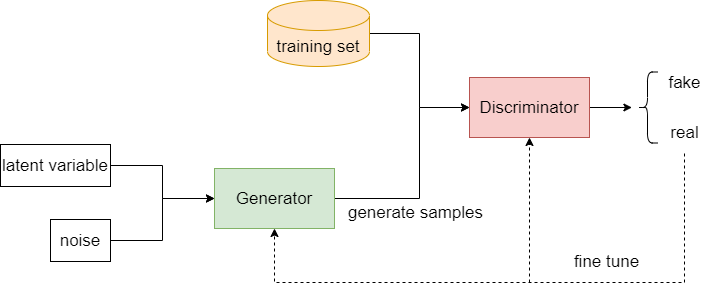

The diagram above was exported from draw.io. Its source (the exported page's mxGraphModel, read from the mxfile embedded in the PNG):
<mxGraphModel dx="1038" dy="547" grid="0" gridSize="10" guides="1" tooltips="1" connect="1" arrows="1" fold="1" page="1" pageScale="1" pageWidth="3300" pageHeight="2339" math="0" shadow="0">
  <root>
    <mxCell id="0" />
    <mxCell id="1" parent="0" />
    <mxCell id="dyzrVmQT-ZxGSceDXFg_-7" style="edgeStyle=orthogonalEdgeStyle;rounded=0;orthogonalLoop=1;jettySize=auto;html=1;exitX=1;exitY=0.5;exitDx=0;exitDy=0;entryX=0;entryY=0.5;entryDx=0;entryDy=0;" edge="1" parent="1" source="dyzrVmQT-ZxGSceDXFg_-2" target="dyzrVmQT-ZxGSceDXFg_-3">
      <mxGeometry relative="1" as="geometry">
        <Array as="points">
          <mxPoint x="624" y="354" />
          <mxPoint x="624" y="263" />
        </Array>
      </mxGeometry>
    </mxCell>
    <mxCell id="dyzrVmQT-ZxGSceDXFg_-2" value="Generator" style="rounded=0;whiteSpace=wrap;html=1;fillColor=#d5e8d4;strokeColor=#82b366;fontSize=17;" vertex="1" parent="1">
      <mxGeometry x="419" y="324" width="120" height="60" as="geometry" />
    </mxCell>
    <mxCell id="dyzrVmQT-ZxGSceDXFg_-14" style="edgeStyle=orthogonalEdgeStyle;rounded=0;orthogonalLoop=1;jettySize=auto;html=1;exitX=1;exitY=0.5;exitDx=0;exitDy=0;" edge="1" parent="1" source="dyzrVmQT-ZxGSceDXFg_-3">
      <mxGeometry relative="1" as="geometry">
        <mxPoint x="836.4000244140625" y="263" as="targetPoint" />
      </mxGeometry>
    </mxCell>
    <mxCell id="dyzrVmQT-ZxGSceDXFg_-3" value="Discriminator" style="rounded=0;whiteSpace=wrap;html=1;fillColor=#f8cecc;strokeColor=#b85450;fontSize=17;" vertex="1" parent="1">
      <mxGeometry x="674" y="233" width="120" height="60" as="geometry" />
    </mxCell>
    <mxCell id="dyzrVmQT-ZxGSceDXFg_-8" style="edgeStyle=orthogonalEdgeStyle;rounded=0;orthogonalLoop=1;jettySize=auto;html=1;exitX=1;exitY=0.5;exitDx=0;exitDy=0;exitPerimeter=0;entryX=0;entryY=0.5;entryDx=0;entryDy=0;" edge="1" parent="1" source="dyzrVmQT-ZxGSceDXFg_-4" target="dyzrVmQT-ZxGSceDXFg_-3">
      <mxGeometry relative="1" as="geometry">
        <mxPoint x="603.6000366210938" y="189" as="targetPoint" />
      </mxGeometry>
    </mxCell>
    <mxCell id="dyzrVmQT-ZxGSceDXFg_-4" value="training set" style="shape=cylinder3;whiteSpace=wrap;html=1;boundedLbl=1;backgroundOutline=1;size=15;fillColor=#ffe6cc;strokeColor=#d79b00;fontSize=17;" vertex="1" parent="1">
      <mxGeometry x="472" y="156" width="102" height="66" as="geometry" />
    </mxCell>
    <mxCell id="dyzrVmQT-ZxGSceDXFg_-11" style="edgeStyle=orthogonalEdgeStyle;rounded=0;orthogonalLoop=1;jettySize=auto;html=1;exitX=1;exitY=0.5;exitDx=0;exitDy=0;entryX=0;entryY=0.5;entryDx=0;entryDy=0;" edge="1" parent="1" source="dyzrVmQT-ZxGSceDXFg_-5" target="dyzrVmQT-ZxGSceDXFg_-2">
      <mxGeometry relative="1" as="geometry" />
    </mxCell>
    <mxCell id="dyzrVmQT-ZxGSceDXFg_-5" value="latent variable" style="rounded=0;whiteSpace=wrap;html=1;fontSize=17;" vertex="1" parent="1">
      <mxGeometry x="205" y="300" width="110" height="42" as="geometry" />
    </mxCell>
    <mxCell id="dyzrVmQT-ZxGSceDXFg_-12" style="edgeStyle=orthogonalEdgeStyle;rounded=0;orthogonalLoop=1;jettySize=auto;html=1;exitX=1;exitY=0.5;exitDx=0;exitDy=0;entryX=0;entryY=0.5;entryDx=0;entryDy=0;" edge="1" parent="1" source="dyzrVmQT-ZxGSceDXFg_-9" target="dyzrVmQT-ZxGSceDXFg_-2">
      <mxGeometry relative="1" as="geometry" />
    </mxCell>
    <mxCell id="dyzrVmQT-ZxGSceDXFg_-9" value="noise" style="rounded=0;whiteSpace=wrap;html=1;fontSize=17;" vertex="1" parent="1">
      <mxGeometry x="255" y="375" width="60" height="42" as="geometry" />
    </mxCell>
    <mxCell id="dyzrVmQT-ZxGSceDXFg_-13" value="generate samples" style="text;html=1;align=center;verticalAlign=middle;resizable=0;points=[];autosize=1;strokeColor=none;fillColor=none;fontSize=17;" vertex="1" parent="1">
      <mxGeometry x="547" y="356" width="145" height="24" as="geometry" />
    </mxCell>
    <mxCell id="dyzrVmQT-ZxGSceDXFg_-15" value="" style="shape=curlyBracket;whiteSpace=wrap;html=1;rounded=1;" vertex="1" parent="1">
      <mxGeometry x="842" y="227.5" width="20" height="71" as="geometry" />
    </mxCell>
    <mxCell id="dyzrVmQT-ZxGSceDXFg_-16" value="fake" style="text;html=1;align=center;verticalAlign=middle;resizable=0;points=[];autosize=1;strokeColor=none;fillColor=none;fontSize=17;" vertex="1" parent="1">
      <mxGeometry x="868" y="226" width="42" height="24" as="geometry" />
    </mxCell>
    <mxCell id="dyzrVmQT-ZxGSceDXFg_-17" value="real" style="text;html=1;align=center;verticalAlign=middle;resizable=0;points=[];autosize=1;strokeColor=none;fillColor=none;fontSize=17;" vertex="1" parent="1">
      <mxGeometry x="870" y="276" width="38" height="24" as="geometry" />
    </mxCell>
    <mxCell id="dyzrVmQT-ZxGSceDXFg_-19" value="" style="edgeStyle=elbowEdgeStyle;elbow=vertical;endArrow=classic;html=1;rounded=0;fontSize=20;entryX=0.5;entryY=1;entryDx=0;entryDy=0;dashed=1;" edge="1" parent="1" target="dyzrVmQT-ZxGSceDXFg_-2">
      <mxGeometry width="50" height="50" relative="1" as="geometry">
        <mxPoint x="889" y="309" as="sourcePoint" />
        <mxPoint x="847" y="407" as="targetPoint" />
        <Array as="points">
          <mxPoint x="680" y="438" />
        </Array>
      </mxGeometry>
    </mxCell>
    <mxCell id="dyzrVmQT-ZxGSceDXFg_-20" value="" style="endArrow=classic;html=1;rounded=0;dashed=1;fontSize=20;entryX=0.5;entryY=1;entryDx=0;entryDy=0;" edge="1" parent="1" target="dyzrVmQT-ZxGSceDXFg_-3">
      <mxGeometry width="50" height="50" relative="1" as="geometry">
        <mxPoint x="734" y="438" as="sourcePoint" />
        <mxPoint x="766" y="344" as="targetPoint" />
      </mxGeometry>
    </mxCell>
    <mxCell id="dyzrVmQT-ZxGSceDXFg_-21" value="fine tune" style="text;html=1;align=center;verticalAlign=middle;resizable=0;points=[];autosize=1;strokeColor=none;fillColor=none;fontSize=17;" vertex="1" parent="1">
      <mxGeometry x="773" y="405" width="76" height="24" as="geometry" />
    </mxCell>
  </root>
</mxGraphModel>